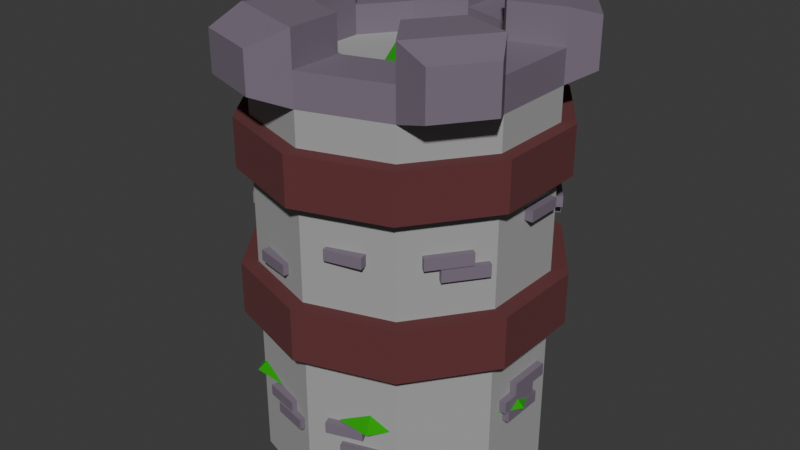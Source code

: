 # Source: StartingProp.blend  (saved by Blender 4.1.24; exported with 4.5.12 LTS)
import bpy
from mathutils import Matrix  # noqa: F401  (used for matrix-valued properties, if any)

bpy.ops.wm.read_factory_settings(use_empty=True)
scene = bpy.context.scene
scene.name = 'Scene'

# ---- collections
col_collection = bpy.data.collections.new('Collection'); scene.collection.children.link(col_collection)

# ---- materials (node trees are filled in below, after node groups)
mat_oak = bpy.data.materials.new('Oak')
mat_oak.use_transparent_shadow = False
mat_leaf = bpy.data.materials.new('Leaf')
mat_leaf.use_transparent_shadow = False
mat_rockmaterial = bpy.data.materials.new('RockMaterial')
mat_rockmaterial.use_transparent_shadow = False
mat_tower = bpy.data.materials.new('Tower')
mat_tower.use_transparent_shadow = False

# ---- material node trees
mat_oak.use_nodes = True; mat_oak.node_tree.nodes.clear()
_N = mat_oak.node_tree.nodes; _L = mat_oak.node_tree.links
n0 = _N.new('ShaderNodeBsdfPrincipled'); n0.name = 'Principled BSDF'; n0.location = (10, 300)
n0.inputs[0].default_value = (0.1235, 0.02966, 0.03217, 1.0)
n0.inputs[2].default_value = 1.0
n1 = _N.new('ShaderNodeOutputMaterial'); n1.name = 'Material Output'; n1.location = (300, 300)
_L.new(n0.outputs[0], n1.inputs[0])
n1.is_active_output = True
mat_leaf.use_nodes = True; mat_leaf.node_tree.nodes.clear()
_N = mat_leaf.node_tree.nodes; _L = mat_leaf.node_tree.links
n0 = _N.new('ShaderNodeBsdfPrincipled'); n0.name = 'Principled BSDF'; n0.location = (-504, 390)
n0.inputs[0].default_value = (0.005797, 0.356, 0.0, 1.0)
n0.inputs[2].default_value = 1.0
n1 = _N.new('ShaderNodeOutputMaterial'); n1.name = 'Material Output'; n1.location = (430, 321)
_L.new(n0.outputs[0], n1.inputs[0])
n1.is_active_output = True
mat_rockmaterial.use_nodes = True; mat_rockmaterial.node_tree.nodes.clear()
_N = mat_rockmaterial.node_tree.nodes; _L = mat_rockmaterial.node_tree.links
n0 = _N.new('ShaderNodeBsdfPrincipled'); n0.name = 'Principled BSDF'; n0.location = (10, 300)
n0.inputs[0].default_value = (0.202, 0.1631, 0.2139, 1.0)
n1 = _N.new('ShaderNodeOutputMaterial'); n1.name = 'Material Output'; n1.location = (300, 300)
_L.new(n0.outputs[0], n1.inputs[0])
n1.is_active_output = True
mat_tower.use_nodes = True; mat_tower.node_tree.nodes.clear()
_N = mat_tower.node_tree.nodes; _L = mat_tower.node_tree.links
n0 = _N.new('ShaderNodeBsdfPrincipled'); n0.name = 'Principled BSDF'; n0.location = (10, 300)
n0.inputs[0].default_value = (0.3698, 0.3698, 0.3698, 1.0)
n0.inputs[2].default_value = 1.0
n1 = _N.new('ShaderNodeOutputMaterial'); n1.name = 'Material Output'; n1.location = (300, 300)
_L.new(n0.outputs[0], n1.inputs[0])
n1.is_active_output = True

# ---- world
world_world = bpy.data.worlds.new('World'); scene.world = world_world
world_world.use_nodes = True; world_world.node_tree.nodes.clear()
_N = world_world.node_tree.nodes; _L = world_world.node_tree.links
n0 = _N.new('ShaderNodeOutputWorld'); n0.name = 'World Output'; n0.location = (300, 300)
n1 = _N.new('ShaderNodeBackground'); n1.name = 'Background'; n1.location = (10, 300)
n1.inputs[0].default_value = (0.05088, 0.05088, 0.05088, 1.0)
_L.new(n1.outputs[0], n0.inputs[0])
n0.is_active_output = True
world_world.color = (0.05088, 0.05088, 0.05088)
world_world.use_sun_shadow = False
world_world.sun_shadow_jitter_overblur = 0.0

# ---- meshes
me_cylinder_001 = bpy.data.meshes.new('Cylinder.001')
me_cylinder_001.from_pydata([(0.0, 0.7431, 0.0), (0.0, 0.105, 5.492), (0.6435, 0.3715, 0.0), (0.09097, 0.05252, 5.492), (0.6435, -0.3715, 0.0), (0.09097, -0.05252, 5.492), (0.0, -0.7431, 0.0), (0.0, -0.105, 5.492), (-0.6435, -0.3715, 0.0), (-0.09097, -0.05252, 5.492), (-0.6435, 0.3715, 0.0), (-0.09097, 0.05252, 5.492), (0.3778, 0.9259, 4.443), (0.03969, 0.09726, 5.293), (0.9907, 0.1357, 4.443), (0.1041, 0.01426, 5.293), (0.6129, -0.7902, 4.443), (0.06438, -0.083, 5.293), (-0.3778, -0.9259, 4.443), (-0.03969, -0.09726, 5.293), (-0.9907, -0.1357, 4.443), (-0.1041, -0.01426, 5.293), (-0.6129, 0.7902, 4.443), (-0.06438, 0.083, 5.293), (1.182, 0.7313, 3.734), (0.1241, 0.07682, 4.916), (1.224, -0.6577, 3.734), (0.1286, -0.06909, 4.916), (0.04251, -1.389, 3.734), (0.004465, -0.1459, 4.916), (-1.182, -0.7313, 3.734), (-0.1241, -0.07682, 4.916), (-1.224, 0.6577, 3.734), (-0.1286, 0.06909, 4.916), (-0.04251, 1.389, 3.734), (-0.004465, 0.1459, 4.916), (1.646, 0.03335, 2.903), (0.1729, 0.003503, 4.302), (0.8518, -1.409, 2.903), (0.08948, -0.148, 4.302), (-0.7941, -1.442, 2.903), (-0.08342, -0.1515, 4.302), (-1.646, -0.03335, 2.903), (-0.1729, -0.003503, 4.302), (-0.8518, 1.409, 2.903), (-0.08948, 0.148, 4.302), (0.7941, 1.442, 2.903), (0.08342, 0.1515, 4.302), (-0.07546, 0.6421, 4.904), (-0.007927, 0.06745, 5.879), (0.5184, 0.3864, 4.904), (0.05445, 0.04059, 5.879), (0.5938, -0.2557, 4.904), (0.06238, -0.02686, 5.879), (0.07546, -0.6421, 4.904), (0.007927, -0.06745, 5.879), (-0.5184, -0.3864, 4.904), (-0.05445, -0.04059, 5.879), (-0.5938, 0.2557, 4.904), (-0.06238, 0.02686, 5.879), (1.421, -0.8318, 2.244), (0.1492, -0.08738, 3.644), (-0.01005, -1.646, 2.244), (-0.001055, -0.1729, 3.644), (-1.431, -0.8144, 2.244), (-0.1503, -0.08555, 3.644), (-1.421, 0.8318, 2.244), (-0.1492, 0.08738, 3.644), (0.01005, 1.646, 2.244), (0.001055, 0.1729, 3.644), (1.431, 0.8144, 2.244), (0.1503, 0.08555, 3.644), (0.9205, -1.9, 1.295), (0.0967, -0.1996, 3.09), (-1.186, -1.747, 1.295), (-0.1245, -0.1836, 3.09), (-2.106, 0.1531, 1.295), (-0.2212, 0.01608, 3.09), (-0.9205, 1.9, 1.295), (-0.0967, 0.1996, 3.09), (1.186, 1.747, 1.295), (0.1245, 0.1836, 3.09), (2.106, -0.1531, 1.295), (0.2212, -0.01608, 3.09)], [], [(0, 1, 3, 2), (2, 3, 5, 4), (4, 5, 7, 6), (6, 7, 9, 8), (3, 1, 11, 9, 7, 5), (8, 9, 11, 10), (10, 11, 1, 0), (0, 2, 4, 6, 8, 10), (12, 13, 15, 14), (14, 15, 17, 16), (16, 17, 19, 18), (18, 19, 21, 20), (20, 21, 23, 22), (22, 23, 13, 12), (24, 25, 27, 26), (26, 27, 29, 28), (28, 29, 31, 30), (30, 31, 33, 32), (32, 33, 35, 34), (34, 35, 25, 24), (36, 37, 39, 38), (38, 39, 41, 40), (40, 41, 43, 42), (42, 43, 45, 44), (44, 45, 47, 46), (46, 47, 37, 36), (48, 49, 51, 50), (50, 51, 53, 52), (52, 53, 55, 54), (54, 55, 57, 56), (56, 57, 59, 58), (58, 59, 49, 48), (60, 61, 63, 62), (62, 63, 65, 64), (64, 65, 67, 66), (66, 67, 69, 68), (68, 69, 71, 70), (70, 71, 61, 60), (72, 73, 75, 74), (74, 75, 77, 76), (76, 77, 79, 78), (78, 79, 81, 80), (80, 81, 83, 82), (82, 83, 73, 72)])
me_cylinder_001.polygons.foreach_set('material_index', [0, 0, 0, 0, 0, 0, 0, 0, 1, 1, 1, 1, 1, 1, 1, 1, 1, 1, 1, 1, 1, 1, 1, 1, 1, 1, 1, 1, 1, 1, 1, 1, 1, 1, 1, 1, 1, 1, 1, 1, 1, 1, 1, 1])
_uv = me_cylinder_001.uv_layers.new(name='UVMap')
_uv.uv.foreach_set('vector', [1.0, 0.5, 1.0, 1.0, 0.8333, 1.0, 0.8333, 0.5, 0.8333, 0.5, 0.8333, 1.0, 0.6667, 1.0, 0.6667, 0.5, 0.6667, 0.5, 0.6667, 1.0, 0.5, 1.0, 0.5, 0.5, 0.5, 0.5, 0.5, 1.0, 0.3333, 1.0, 0.3333, 0.5, 0.4578, 0.37, 0.25, 0.49, 0.04215, 0.37, 0.04215, 0.13, 0.25, 0.01, 0.4578, 0.13, 0.3333, 0.5, 0.3333, 1.0, 0.1667, 1.0, 0.1667, 0.5, 0.1667, 0.5, 0.1667, 1.0, -8.941e-08, 1.0, -8.941e-08, 0.5, 0.75, 0.49, 0.9578, 0.37, 0.9578, 0.13, 0.75, 0.01, 0.5422, 0.13, 0.5422, 0.37, 1.0, 0.5, 1.0, 1.0, 0.8333, 1.0, 0.8333, 0.5, 0.8333, 0.5, 0.8333, 1.0, 0.6667, 1.0, 0.6667, 0.5, 0.6667, 0.5, 0.6667, 1.0, 0.5, 1.0, 0.5, 0.5, 0.5, 0.5, 0.5, 1.0, 0.3333, 1.0, 0.3333, 0.5, 0.3333, 0.5, 0.3333, 1.0, 0.1667, 1.0, 0.1667, 0.5, 0.1667, 0.5, 0.1667, 1.0, -8.941e-08, 1.0, -8.941e-08, 0.5, 1.0, 0.5, 1.0, 1.0, 0.8333, 1.0, 0.8333, 0.5, 0.8333, 0.5, 0.8333, 1.0, 0.6667, 1.0, 0.6667, 0.5, 0.6667, 0.5, 0.6667, 1.0, 0.5, 1.0, 0.5, 0.5, 0.5, 0.5, 0.5, 1.0, 0.3333, 1.0, 0.3333, 0.5, 0.3333, 0.5, 0.3333, 1.0, 0.1667, 1.0, 0.1667, 0.5, 0.1667, 0.5, 0.1667, 1.0, -8.941e-08, 1.0, -8.941e-08, 0.5, 1.0, 0.5, 1.0, 1.0, 0.8333, 1.0, 0.8333, 0.5, 0.8333, 0.5, 0.8333, 1.0, 0.6667, 1.0, 0.6667, 0.5, 0.6667, 0.5, 0.6667, 1.0, 0.5, 1.0, 0.5, 0.5, 0.5, 0.5, 0.5, 1.0, 0.3333, 1.0, 0.3333, 0.5, 0.3333, 0.5, 0.3333, 1.0, 0.1667, 1.0, 0.1667, 0.5, 0.1667, 0.5, 0.1667, 1.0, -8.941e-08, 1.0, -8.941e-08, 0.5, 1.0, 0.5, 1.0, 1.0, 0.8333, 1.0, 0.8333, 0.5, 0.8333, 0.5, 0.8333, 1.0, 0.6667, 1.0, 0.6667, 0.5, 0.6667, 0.5, 0.6667, 1.0, 0.5, 1.0, 0.5, 0.5, 0.5, 0.5, 0.5, 1.0, 0.3333, 1.0, 0.3333, 0.5, 0.3333, 0.5, 0.3333, 1.0, 0.1667, 1.0, 0.1667, 0.5, 0.1667, 0.5, 0.1667, 1.0, -8.941e-08, 1.0, -8.941e-08, 0.5, 1.0, 0.5, 1.0, 1.0, 0.8333, 1.0, 0.8333, 0.5, 0.8333, 0.5, 0.8333, 1.0, 0.6667, 1.0, 0.6667, 0.5, 0.6667, 0.5, 0.6667, 1.0, 0.5, 1.0, 0.5, 0.5, 0.5, 0.5, 0.5, 1.0, 0.3333, 1.0, 0.3333, 0.5, 0.3333, 0.5, 0.3333, 1.0, 0.1667, 1.0, 0.1667, 0.5, 0.1667, 0.5, 0.1667, 1.0, -8.941e-08, 1.0, -8.941e-08, 0.5, 1.0, 0.5, 1.0, 1.0, 0.8333, 1.0, 0.8333, 0.5, 0.8333, 0.5, 0.8333, 1.0, 0.6667, 1.0, 0.6667, 0.5, 0.6667, 0.5, 0.6667, 1.0, 0.5, 1.0, 0.5, 0.5, 0.5, 0.5, 0.5, 1.0, 0.3333, 1.0, 0.3333, 0.5, 0.3333, 0.5, 0.3333, 1.0, 0.1667, 1.0, 0.1667, 0.5, 0.1667, 0.5, 0.1667, 1.0, -8.941e-08, 1.0, -8.941e-08, 0.5])
me_cylinder_001.materials.append(mat_oak)
me_cylinder_001.materials.append(mat_leaf)
me_cylinder_001.update()
me_icosphere = bpy.data.meshes.new('Icosphere')
me_icosphere.from_pydata([(0.0, 0.0, 0.08675), (0.7236, -0.5257, 0.08675), (-0.2764, -0.8506, 0.08675), (-0.8944, 0.0, 0.08675), (-0.2764, 0.8506, 0.08675), (0.7236, 0.5257, 0.08675), (0.4421, -1.223, 1.43), (-1.004, -1.023, 1.445), (-0.9213, 0.6289, 1.35), (0.2708, 1.425, 1.38), (1.161, 0.1189, 1.299), (-0.1729, 0.1326, 1.561), (0.003858, -1.416, 0.7215), (-0.06605, 1.589, 0.8079), (0.7334, -1.177, 0.7157), (-1.389, -0.6861, 0.7687), (-0.9268, -1.284, 0.7096), (-0.8754, 1.03, 0.6342), (1.215, -0.4703, 0.797), (1.228, -0.3397, 0.5003), (-1.334, 0.432, 0.7165), (1.225, 0.3773, 0.5298), (1.083, 0.3856, 0.8003), (0.5764, 1.397, 0.8467)], [], [(0, 1, 2), (1, 0, 5), (0, 2, 3), (0, 3, 4), (0, 4, 5), (2, 1, 14, 12), (3, 2, 16, 15), (4, 3, 20, 17), (5, 4, 13, 23), (1, 19, 18, 14), (2, 12, 16), (3, 15, 20), (4, 17, 13), (5, 23, 22, 21), (6, 10, 11), (7, 6, 11), (8, 7, 11), (9, 8, 11), (10, 9, 11), (12, 14, 6), (22, 23, 9, 10), (15, 16, 7), (17, 20, 8), (23, 13, 9), (14, 18, 10, 6), (16, 12, 6, 7), (20, 15, 7, 8), (13, 17, 8, 9), (18, 19, 21, 22, 10), (1, 5, 21, 19)])
_uv = me_icosphere.uv_layers.new(name='UVMap')
_uv.uv.foreach_set('vector', [0.1818, 0.0, 0.2727, 0.1575, 0.09091, 0.1575, 0.2727, 0.1575, 0.3636, 0.0, 0.4545, 0.1575, 0.9091, 0.0, 1.0, 0.1575, 0.8182, 0.1575, 0.7273, 0.0, 0.8182, 0.1575, 0.6364, 0.1575, 0.5455, 0.0, 0.6364, 0.1575, 0.4545, 0.1575, 0.09091, 0.1575, 0.2727, 0.1575, 0.2301, 0.2313, 0.1338, 0.2317, 0.8182, 0.1575, 1.0, 0.1575, 0.958, 0.2302, 0.8623, 0.2339, 0.6364, 0.1575, 0.8182, 0.1575, 0.7728, 0.2361, 0.6785, 0.2304, 0.4545, 0.1575, 0.6364, 0.1575, 0.5885, 0.2404, 0.5039, 0.243, 0.2727, 0.1575, 0.3174, 0.2348, 0.3185, 0.2367, 0.2301, 0.2313, 0.09091, 0.1575, 0.1338, 0.2317, 0.04894, 0.2302, 0.8182, 0.1575, 0.8623, 0.2339, 0.7728, 0.2361, 0.6364, 0.1575, 0.6785, 0.2304, 0.5885, 0.2404, 0.4545, 0.1575, 0.5039, 0.243, 0.4052, 0.2429, 0.4101, 0.2344, 0.1818, 0.3149, 0.3636, 0.3149, 0.2727, 0.4724, 0.0, 0.3149, 0.1818, 0.3149, 0.09091, 0.4724, 0.7273, 0.3149, 0.9091, 0.3149, 0.8182, 0.4724, 0.5455, 0.3149, 0.7273, 0.3149, 0.6364, 0.4724, 0.3636, 0.3149, 0.5455, 0.3149, 0.4545, 0.4724, 0.1338, 0.2317, 0.2301, 0.2313, 0.1818, 0.3149, 0.4052, 0.2429, 0.5039, 0.243, 0.5455, 0.3149, 0.3636, 0.3149, 0.8623, 0.2339, 0.958, 0.2302, 0.9091, 0.3149, 0.6785, 0.2304, 0.7728, 0.2361, 0.7273, 0.3149, 0.5039, 0.243, 0.5885, 0.2404, 0.5455, 0.3149, 0.2301, 0.2313, 0.3185, 0.2367, 0.3636, 0.3149, 0.1818, 0.3149, 0.04894, 0.2302, 0.1338, 0.2317, 0.1818, 0.3149, 0.0, 0.3149, 0.7728, 0.2361, 0.8623, 0.2339, 0.9091, 0.3149, 0.7273, 0.3149, 0.5885, 0.2404, 0.6785, 0.2304, 0.7273, 0.3149, 0.5455, 0.3149, 0.3185, 0.2367, 0.3174, 0.2348, 0.4101, 0.2344, 0.4052, 0.2429, 0.3636, 0.3149, 0.2727, 0.1575, 0.4545, 0.1575, 0.4101, 0.2344, 0.3174, 0.2348])
me_icosphere.materials.append(mat_rockmaterial)
me_icosphere.update()
me_icosphere_001 = bpy.data.meshes.new('Icosphere.001')
me_icosphere_001.from_pydata([(-0.03233, 0.7056, 1.352), (0.6294, 0.5999, -7.451e-09), (-0.2963, 0.5954, -4.657e-09), (-0.9459, 0.5581, 1.386), (-0.3475, 0.7595, 2.184), (0.6473, 0.676, 1.846), (0.3762, -0.7428, -5.588e-09), (-0.995, -0.7818, -5.588e-09), (-0.9599, -0.6576, 2.023), (0.2627, -0.5284, 2.8), (1.125, -0.4717, 1.456), (-0.2234, -0.8449, 1.553), (-0.01172, -0.1116, -3.725e-09), (-0.04563, -0.03083, 3.005), (0.6592, -0.07703, -4.889e-09), (-1.395, -0.03887, 0.6105), (-0.9888, 0.01359, -3.725e-09), (-0.8261, 0.1326, 2.312), (1.06, -0.2346, 0.6432), (1.002, 0.3932, 0.9244), (-1.366, 0.07662, 1.841), (1.019, 0.442, 1.658), (1.2, -0.04726, 1.753), (0.6142, 0.03429, 2.732), (1.135, 0.248, 1.29), (0.6191, 0.8548, 1.102)], [], [(0, 1, 2), (0, 5, 25), (0, 2, 3), (0, 3, 4), (0, 4, 5), (25, 5, 21, 24, 19), (2, 1, 14, 12), (3, 2, 16, 15), (4, 3, 20, 17), (5, 4, 13, 23), (1, 19, 18, 14), (2, 12, 16), (3, 15, 20), (4, 17, 13), (5, 23, 22, 21), (6, 10, 11), (7, 6, 11), (8, 7, 11), (9, 8, 11), (10, 9, 11), (12, 14, 6), (22, 23, 9, 10), (15, 16, 7), (17, 20, 8), (23, 13, 9), (14, 18, 10, 6), (16, 12, 6, 7), (20, 15, 7, 8), (13, 17, 8, 9), (19, 24, 18), (18, 24, 22, 10), (22, 24, 21), (1, 25, 19), (1, 0, 25)])
_uv = me_icosphere_001.uv_layers.new(name='UVMap')
_uv.uv.foreach_set('vector', [0.1818, 0.0, 0.2727, 0.1575, 0.09091, 0.1575, 0.3636, 0.0, 0.4545, 0.1575, 0.379, 0.1575, 0.9091, 0.0, 1.0, 0.1575, 0.8182, 0.1575, 0.7273, 0.0, 0.8182, 0.1575, 0.6364, 0.1575, 0.5455, 0.0, 0.6364, 0.1575, 0.4545, 0.1575, 0.379, 0.1575, 0.4545, 0.1575, 0.4101, 0.2344, 0.3342, 0.2363, 0.3174, 0.2348, 0.09091, 0.1575, 0.2727, 0.1575, 0.2301, 0.2313, 0.1338, 0.2317, 0.8182, 0.1575, 1.0, 0.1575, 0.958, 0.2302, 0.8623, 0.2339, 0.6364, 0.1575, 0.8182, 0.1575, 0.7728, 0.2361, 0.6785, 0.2304, 0.4545, 0.1575, 0.6364, 0.1575, 0.5885, 0.2404, 0.5039, 0.243, 0.2727, 0.1575, 0.3174, 0.2348, 0.3185, 0.2367, 0.2301, 0.2313, 0.09091, 0.1575, 0.1338, 0.2317, 0.04894, 0.2302, 0.8182, 0.1575, 0.8623, 0.2339, 0.7728, 0.2361, 0.6364, 0.1575, 0.6785, 0.2304, 0.5885, 0.2404, 0.4545, 0.1575, 0.5039, 0.243, 0.4052, 0.2429, 0.4101, 0.2344, 0.1818, 0.3149, 0.3636, 0.3149, 0.2727, 0.4724, 0.0, 0.3149, 0.1818, 0.3149, 0.09091, 0.4724, 0.7273, 0.3149, 0.9091, 0.3149, 0.8182, 0.4724, 0.5455, 0.3149, 0.7273, 0.3149, 0.6364, 0.4724, 0.3636, 0.3149, 0.5455, 0.3149, 0.4545, 0.4724, 0.1338, 0.2317, 0.2301, 0.2313, 0.1818, 0.3149, 0.4052, 0.2429, 0.5039, 0.243, 0.5455, 0.3149, 0.3636, 0.3149, 0.8623, 0.2339, 0.958, 0.2302, 0.9091, 0.3149, 0.6785, 0.2304, 0.7728, 0.2361, 0.7273, 0.3149, 0.5039, 0.243, 0.5885, 0.2404, 0.5455, 0.3149, 0.2301, 0.2313, 0.3185, 0.2367, 0.3636, 0.3149, 0.1818, 0.3149, 0.04894, 0.2302, 0.1338, 0.2317, 0.1818, 0.3149, 0.0, 0.3149, 0.7728, 0.2361, 0.8623, 0.2339, 0.9091, 0.3149, 0.7273, 0.3149, 0.5885, 0.2404, 0.6785, 0.2304, 0.7273, 0.3149, 0.5455, 0.3149, 0.3174, 0.2348, 0.3342, 0.2363, 0.3185, 0.2367, 0.3185, 0.2367, 0.3342, 0.2363, 0.4052, 0.2429, 0.3636, 0.3149, 0.4052, 0.2429, 0.3342, 0.2363, 0.4101, 0.2344, 0.2727, 0.1575, 0.379, 0.1575, 0.3174, 0.2348, 0.2727, 0.1575, 0.3636, 0.0, 0.379, 0.1575])
me_icosphere_001.materials.append(mat_rockmaterial)
me_icosphere_001.update()
me_cylinder_002 = bpy.data.meshes.new('Cylinder.002')
me_cylinder_002.from_pydata([(0.0, 2.0, 0.0), (0.0, 1.252, 5.926), (1.176, 1.618, 0.0), (0.7361, 1.013, 5.926), (1.902, 0.618, 0.0), (1.191, 0.387, 5.926), (1.902, -0.618, 0.0), (1.191, -0.387, 5.926), (1.176, -1.618, 0.0), (0.7361, -1.013, 5.926), (0.0, -2.0, 0.0), (0.0, -1.252, 5.926), (-1.176, -1.618, 0.0), (-0.7361, -1.013, 5.926), (-1.902, -0.618, 0.0), (-1.191, -0.387, 5.926), (-1.902, 0.618, 0.0), (-1.191, 0.387, 5.926), (-1.176, 1.618, 0.0), (-0.7361, 1.013, 5.926), (1.176, 1.618, 5.926), (0.0, 2.0, 5.926), (1.902, 0.618, 5.926), (1.902, -0.618, 5.926), (1.176, -1.618, 5.926), (0.0, -2.0, 5.926), (-1.176, -1.618, 5.926), (-1.902, -0.618, 5.926), (-1.902, 0.618, 5.926), (-1.176, 1.618, 5.926), (1.902, 0.618, 6.414), (1.176, 1.618, 6.414), (1.176, -1.618, 6.414), (1.902, -0.618, 6.414), (-1.176, -1.618, 6.414), (0.0, -2.0, 6.414), (-1.902, 0.618, 6.414), (-1.902, -0.618, 6.414), (0.0, 2.0, 6.414), (-1.176, 1.618, 6.414), (1.191, 0.387, 6.414), (0.7361, 1.013, 6.414), (0.7361, -1.013, 6.414), (1.191, -0.387, 6.414), (-0.7361, -1.013, 6.414), (0.0, -1.252, 6.414), (-1.191, 0.387, 6.414), (-1.191, -0.387, 6.414), (0.0, 1.252, 6.414), (-0.7361, 1.013, 6.414), (0.0, 2.0, 5.463), (1.176, 1.618, 5.463), (1.902, 0.618, 5.463), (1.902, -0.618, 5.463), (1.176, -1.618, 5.463), (0.0, -2.0, 5.463), (-1.176, -1.618, 5.463), (-1.902, -0.618, 5.463), (-1.902, 0.618, 5.463), (-1.176, 1.618, 5.463), (-2.333, 0.4434, 5.965), (-2.333, -0.4434, 5.965), (-2.333, 0.4434, 6.339), (-2.333, -0.4434, 6.339), (-2.333, -0.4434, 5.611), (-2.333, 0.4434, 5.611), (-1.189, -2.138, 5.93), (-0.3132, -2.422, 5.93), (-1.189, -2.138, 6.216), (-0.3132, -2.422, 6.216), (-0.3132, -2.422, 5.658), (-1.189, -2.138, 5.658), (1.672, -1.733, 5.929), (2.165, -1.055, 5.929), (1.672, -1.733, 6.26), (2.165, -1.055, 6.26), (2.165, -1.055, 5.615), (1.672, -1.733, 5.615), (2.138, 1.002, 5.929), (1.614, 1.724, 5.929), (2.138, 1.002, 6.281), (1.614, 1.724, 6.281), (1.614, 1.724, 5.595), (2.138, 1.002, 5.595), (-0.3299, 2.35, 5.56), (-0.3299, 2.35, 5.869), (-1.114, 2.095, 5.869), (-0.3299, 2.35, 6.195), (-1.114, 2.095, 6.195), (-1.114, 2.095, 5.56), (0.7361, 1.013, 5.52), (0.0, 1.252, 5.52), (1.191, 0.387, 5.52), (1.191, -0.387, 5.52), (0.7361, -1.013, 5.52), (0.0, -1.252, 5.52), (-0.7361, -1.013, 5.52), (-1.191, -0.387, 5.52), (-1.191, 0.387, 5.52), (-0.7361, 1.013, 5.52), (1.176, 1.618, 4.995), (1.176, 1.618, 4.31), (1.902, 0.618, 4.995), (1.902, 0.618, 4.31), (1.902, -0.618, 4.995), (1.902, -0.618, 4.31), (1.176, -1.618, 4.995), (1.176, -1.618, 4.31), (0.0, -2.0, 4.995), (0.0, -2.0, 4.31), (-1.176, -1.618, 4.995), (-1.176, -1.618, 4.31), (-1.902, -0.618, 4.995), (-1.902, -0.618, 4.31), (-1.902, 0.618, 4.995), (-1.902, 0.618, 4.31), (-1.176, 1.618, 4.995), (-1.176, 1.618, 4.31), (0.0, 2.0, 4.31), (0.0, 2.0, 4.995), (1.287, 1.791, 4.995), (1.287, 1.791, 4.31), (2.083, 0.6843, 4.995), (2.083, 0.6843, 4.31), (2.083, -0.6843, 4.995), (2.083, -0.6843, 4.31), (1.287, -1.791, 4.995), (1.287, -1.791, 4.31), (-1.042e-09, -2.214, 4.995), (-1.042e-09, -2.214, 4.31), (-1.287, -1.791, 4.995), (-1.287, -1.791, 4.31), (-2.083, -0.6843, 4.995), (-2.083, -0.6843, 4.31), (-2.083, 0.6843, 4.995), (-2.083, 0.6843, 4.31), (-1.287, 1.791, 4.995), (-1.287, 1.791, 4.31), (-1.042e-09, 2.214, 4.31), (-1.042e-09, 2.214, 4.995), (1.176, 1.618, 2.943), (1.176, 1.618, 2.204), (1.902, 0.618, 2.943), (1.902, 0.618, 2.204), (1.902, -0.618, 2.943), (1.902, -0.618, 2.204), (1.176, -1.618, 2.943), (1.176, -1.618, 2.204), (0.0, -2.0, 2.943), (0.0, -2.0, 2.204), (-1.176, -1.618, 2.943), (-1.176, -1.618, 2.204), (-1.902, -0.618, 2.943), (-1.902, -0.618, 2.204), (-1.902, 0.618, 2.943), (-1.902, 0.618, 2.204), (-1.176, 1.618, 2.943), (-1.176, 1.618, 2.204), (0.0, 2.0, 2.204), (0.0, 2.0, 2.943), (1.315, 1.798, 2.943), (1.315, 1.798, 2.204), (2.128, 0.6868, 2.943), (2.128, 0.6868, 2.204), (2.128, -0.6868, 2.943), (2.128, -0.6868, 2.204), (1.315, -1.798, 2.943), (1.315, -1.798, 2.204), (0.0, -2.222, 2.943), (0.0, -2.222, 2.204), (-1.315, -1.798, 2.943), (-1.315, -1.798, 2.204), (-2.128, -0.6868, 2.943), (-2.128, -0.6868, 2.204), (-2.128, 0.6868, 2.943), (-2.128, 0.6868, 2.204), (-1.315, 1.798, 2.943), (-1.315, 1.798, 2.204), (0.0, 2.222, 2.204), (0.0, 2.222, 2.943), (-2.005, -0.1959, 1.481), (-2.005, -0.1959, 1.651), (-2.005, 0.4238, 1.481), (-2.005, 0.4238, 1.651), (-1.835, -0.1959, 1.481), (-1.835, -0.1959, 1.651), (-1.835, 0.4238, 1.481), (-1.835, 0.4238, 1.651), (-2.005, -0.4226, 1.306), (-2.005, -0.4226, 1.476), (-2.005, 0.1971, 1.306), (-2.005, 0.1971, 1.476), (-1.835, -0.4226, 1.306), (-1.835, -0.4226, 1.476), (-1.835, 0.1971, 1.306), (-1.835, 0.1971, 1.476), (-2.005, -0.3407, 1.123), (-2.005, -0.3407, 1.293), (-2.005, 0.279, 1.123), (-2.005, 0.279, 1.293), (-1.835, -0.3407, 1.123), (-1.835, -0.3407, 1.293), (-1.835, 0.279, 1.123), (-1.835, 0.279, 1.293), (-1.427, -1.414, 3.633), (-1.427, -1.414, 3.803), (-1.793, -0.9136, 3.633), (-1.793, -0.9136, 3.803), (-1.29, -1.314, 3.633), (-1.29, -1.314, 3.803), (-1.655, -0.8133, 3.633), (-1.655, -0.8133, 3.803), (-1.553, -1.246, 3.452), (-1.553, -1.246, 3.622), (-1.919, -0.7457, 3.452), (-1.919, -0.7457, 3.622), (-1.416, -1.146, 3.452), (-1.416, -1.146, 3.622), (-1.782, -0.6454, 3.452), (-1.782, -0.6454, 3.622), (-2.022, -0.07816, 3.945), (-2.022, -0.07816, 4.098), (-2.022, 0.4326, 3.945), (-2.022, 0.4326, 4.098), (-1.902, -0.07816, 3.945), (-1.902, -0.07816, 4.098), (-1.902, 0.4326, 3.945), (-1.902, 0.4326, 4.098), (-1.717, 1.075, 3.547), (-1.717, 1.075, 3.701), (-1.417, 1.489, 3.547), (-1.417, 1.489, 3.701), (-1.621, 1.005, 3.547), (-1.621, 1.005, 3.701), (-1.321, 1.418, 3.547), (-1.321, 1.418, 3.701), (-0.3236, 1.927, 0.8253), (-0.3236, 1.927, 0.9789), (-0.7992, 1.74, 0.8253), (-0.7992, 1.74, 0.9789), (-0.3672, 2.038, 0.8253), (-0.3672, 2.038, 0.9789), (-0.8428, 1.852, 0.8253), (-0.8428, 1.852, 0.9789), (-1.825, 0.927, 3.712), (-1.825, 0.927, 3.866), (-1.525, 1.34, 3.712), (-1.525, 1.34, 3.866), (-1.728, 0.8569, 3.712), (-1.728, 0.8569, 3.866), (-1.428, 1.27, 3.712), (-1.428, 1.27, 3.866), (-0.1026, 1.998, 0.6513), (-0.1026, 1.998, 0.8049), (-0.5782, 1.812, 0.6513), (-0.5782, 1.812, 0.8049), (-0.1461, 2.11, 0.6513), (-0.1461, 2.11, 0.8049), (-0.6218, 1.923, 0.6513), (-0.6218, 1.923, 0.8049), (-0.3048, -1.984, 1.129), (-0.3048, -1.984, 1.283), (-0.8015, -1.865, 1.129), (-0.8015, -1.865, 1.283), (-0.2769, -1.868, 1.129), (-0.2769, -1.868, 1.283), (-0.7736, -1.749, 1.129), (-0.7736, -1.749, 1.283), (-0.1034, -2.049, 0.9766), (-0.1034, -2.049, 1.13), (-0.6, -1.93, 0.9766), (-0.6, -1.93, 1.13), (-0.07548, -1.933, 0.9766), (-0.07548, -1.933, 1.13), (-0.5721, -1.814, 0.9766), (-0.5721, -1.814, 1.13), (-0.3451, -1.971, 3.172), (-0.3451, -1.971, 3.326), (-0.8418, -1.852, 3.172), (-0.8418, -1.852, 3.326), (-0.3173, -1.855, 3.172), (-0.3173, -1.855, 3.326), (-0.8139, -1.736, 3.172), (-0.8139, -1.736, 3.326), (2.005, -0.1959, 1.481), (2.005, -0.1959, 1.651), (2.005, 0.4238, 1.481), (2.005, 0.4238, 1.651), (1.835, -0.1959, 1.481), (1.835, -0.1959, 1.651), (1.835, 0.4238, 1.481), (1.835, 0.4238, 1.651), (2.005, -0.4226, 1.306), (2.005, -0.4226, 1.476), (2.005, 0.1971, 1.306), (2.005, 0.1971, 1.476), (1.835, -0.4226, 1.306), (1.835, -0.4226, 1.476), (1.835, 0.1971, 1.306), (1.835, 0.1971, 1.476), (2.005, -0.3407, 1.123), (2.005, -0.3407, 1.293), (2.005, 0.279, 1.123), (2.005, 0.279, 1.293), (1.835, -0.3407, 1.123), (1.835, -0.3407, 1.293), (1.835, 0.279, 1.123), (1.835, 0.279, 1.293), (1.427, -1.414, 3.633), (1.427, -1.414, 3.803), (1.793, -0.9136, 3.633), (1.793, -0.9136, 3.803), (1.29, -1.314, 3.633), (1.29, -1.314, 3.803), (1.655, -0.8133, 3.633), (1.655, -0.8133, 3.803), (1.553, -1.246, 3.452), (1.553, -1.246, 3.622), (1.919, -0.7457, 3.452), (1.919, -0.7457, 3.622), (1.416, -1.146, 3.452), (1.416, -1.146, 3.622), (1.782, -0.6454, 3.452), (1.782, -0.6454, 3.622), (2.022, -0.07816, 3.945), (2.022, -0.07816, 4.098), (2.022, 0.4326, 3.945), (2.022, 0.4326, 4.098), (1.902, -0.07816, 3.945), (1.902, -0.07816, 4.098), (1.902, 0.4326, 3.945), (1.902, 0.4326, 4.098), (1.717, 1.075, 3.547), (1.717, 1.075, 3.701), (1.417, 1.489, 3.547), (1.417, 1.489, 3.701), (1.621, 1.005, 3.547), (1.621, 1.005, 3.701), (1.321, 1.418, 3.547), (1.321, 1.418, 3.701), (1.825, 0.927, 3.712), (1.825, 0.927, 3.866), (1.525, 1.34, 3.712), (1.525, 1.34, 3.866), (1.728, 0.8569, 3.712), (1.728, 0.8569, 3.866), (1.428, 1.27, 3.712), (1.428, 1.27, 3.866), (0.1026, 1.998, 0.6513), (0.1026, 1.998, 0.8049), (0.5782, 1.812, 0.6513), (0.5782, 1.812, 0.8049), (0.1461, 2.11, 0.6513), (0.1461, 2.11, 0.8049), (0.6218, 1.923, 0.6513), (0.6218, 1.923, 0.8049), (0.6056, 1.835, 1.614), (0.6056, 1.835, 1.767), (1.081, 1.649, 1.614), (1.081, 1.649, 1.767), (0.6492, 1.946, 1.614), (0.6492, 1.946, 1.767), (1.125, 1.76, 1.614), (1.125, 1.76, 1.767), (0.3204, -2.015, 1.129), (0.3204, -2.015, 1.283), (0.8034, -1.848, 1.129), (0.8034, -1.848, 1.283), (0.2816, -1.902, 1.129), (0.2816, -1.902, 1.283), (0.7645, -1.735, 1.129), (0.7645, -1.735, 1.283), (0.4961, -1.938, 0.8142), (0.4961, -1.938, 0.9678), (0.979, -1.772, 0.8142), (0.979, -1.772, 0.9678), (0.4572, -1.825, 0.8142), (0.4572, -1.825, 0.9678), (0.9401, -1.659, 0.8142), (0.9401, -1.659, 0.9678), (0.3451, -1.971, 3.634), (0.3451, -1.971, 3.788), (0.8418, -1.852, 3.634), (0.8418, -1.852, 3.788), (0.3173, -1.855, 3.634), (0.3173, -1.855, 3.788), (0.8139, -1.736, 3.634), (0.8139, -1.736, 3.788)], [], [(50, 21, 20, 51), (22, 52, 83, 78), (52, 22, 23, 53), (54, 53, 76, 77), (54, 24, 25, 55), (34, 26, 66, 68), (56, 26, 27, 57), (57, 27, 61, 64), (19, 17, 98, 99), (58, 28, 29, 59), (21, 50, 84, 85), (0, 2, 4, 6, 8, 10, 12, 14, 16, 18), (1, 3, 20, 21), (25, 11, 45, 35), (5, 7, 23, 22), (15, 17, 46, 47), (9, 11, 25, 24), (9, 24, 32, 42), (13, 15, 27, 26), (29, 39, 88, 86), (17, 19, 29, 28), (23, 7, 43, 33), (41, 40, 30, 31), (43, 42, 32, 33), (45, 44, 34, 35), (47, 46, 36, 37), (49, 48, 38, 39), (37, 36, 62, 63), (3, 5, 40, 41), (13, 26, 34, 44), (19, 1, 48, 49), (25, 35, 69, 67), (27, 15, 47, 37), (1, 21, 38, 48), (7, 9, 42, 43), (17, 28, 36, 46), (24, 54, 77, 72), (20, 3, 41, 31), (29, 19, 49, 39), (31, 30, 80, 81), (5, 22, 30, 40), (11, 13, 44, 45), (116, 59, 50, 119), (114, 58, 59, 116), (112, 57, 58, 114), (110, 56, 57, 112), (108, 55, 56, 110), (106, 54, 55, 108), (104, 53, 54, 106), (102, 52, 53, 104), (100, 51, 52, 102), (119, 50, 51, 100), (64, 61, 60, 65), (60, 61, 63, 62), (58, 57, 64, 65), (27, 37, 63, 61), (28, 58, 65, 60), (36, 28, 60, 62), (70, 67, 66, 71), (66, 67, 69, 68), (55, 25, 67, 70), (56, 55, 70, 71), (26, 56, 71, 66), (35, 34, 68, 69), (76, 73, 72, 77), (72, 73, 75, 74), (33, 32, 74, 75), (23, 33, 75, 73), (53, 23, 73, 76), (32, 24, 72, 74), (82, 79, 78, 83), (78, 79, 81, 80), (20, 31, 81, 79), (52, 51, 82, 83), (51, 20, 79, 82), (30, 22, 78, 80), (89, 86, 85, 84), (85, 86, 88, 87), (59, 29, 86, 89), (38, 21, 85, 87), (50, 59, 89, 84), (39, 38, 87, 88), (90, 91, 99, 98, 97, 96, 95, 94, 93, 92), (13, 11, 95, 96), (7, 5, 92, 93), (1, 19, 99, 91), (15, 13, 96, 97), (9, 7, 93, 94), (3, 1, 91, 90), (17, 15, 97, 98), (11, 9, 94, 95), (5, 3, 90, 92), (159, 118, 101, 140), (101, 118, 138, 121), (140, 101, 103, 142), (104, 106, 126, 124), (142, 103, 105, 144), (115, 113, 133, 135), (144, 105, 107, 146), (107, 105, 125, 127), (146, 107, 109, 148), (110, 112, 132, 130), (148, 109, 111, 150), (102, 104, 124, 122), (150, 111, 113, 152), (113, 111, 131, 133), (152, 113, 115, 154), (116, 119, 139, 136), (154, 115, 117, 156), (105, 103, 123, 125), (156, 117, 118, 159), (108, 110, 130, 128), (138, 139, 120, 121), (121, 120, 122, 123), (123, 122, 124, 125), (125, 124, 126, 127), (127, 126, 128, 129), (129, 128, 130, 131), (131, 130, 132, 133), (133, 132, 134, 135), (135, 134, 136, 137), (137, 136, 139, 138), (112, 114, 134, 132), (109, 107, 127, 129), (119, 100, 120, 139), (117, 115, 135, 137), (106, 108, 128, 126), (103, 101, 121, 123), (114, 116, 136, 134), (111, 109, 129, 131), (100, 102, 122, 120), (118, 117, 137, 138), (18, 157, 158, 0), (143, 141, 161, 163), (16, 155, 157, 18), (156, 159, 179, 176), (14, 153, 155, 16), (151, 149, 169, 171), (12, 151, 153, 14), (142, 144, 164, 162), (10, 149, 151, 12), (158, 157, 177, 178), (8, 147, 149, 10), (150, 152, 172, 170), (6, 145, 147, 8), (145, 143, 163, 165), (4, 143, 145, 6), (153, 151, 171, 173), (2, 141, 143, 4), (144, 146, 166, 164), (0, 158, 141, 2), (152, 154, 174, 172), (177, 176, 179, 178), (175, 174, 176, 177), (173, 172, 174, 175), (171, 170, 172, 173), (169, 168, 170, 171), (167, 166, 168, 169), (165, 164, 166, 167), (163, 162, 164, 165), (161, 160, 162, 163), (178, 179, 160, 161), (148, 150, 170, 168), (157, 155, 175, 177), (140, 142, 162, 160), (149, 147, 167, 169), (154, 156, 176, 174), (141, 158, 178, 161), (146, 148, 168, 166), (155, 153, 173, 175), (159, 140, 160, 179), (147, 145, 165, 167), (180, 181, 183, 182), (182, 183, 187, 186), (186, 187, 185, 184), (184, 185, 181, 180), (182, 186, 184, 180), (187, 183, 181, 185), (188, 189, 191, 190), (190, 191, 195, 194), (194, 195, 193, 192), (192, 193, 189, 188), (190, 194, 192, 188), (195, 191, 189, 193), (196, 197, 199, 198), (198, 199, 203, 202), (202, 203, 201, 200), (200, 201, 197, 196), (198, 202, 200, 196), (203, 199, 197, 201), (204, 205, 207, 206), (206, 207, 211, 210), (210, 211, 209, 208), (208, 209, 205, 204), (206, 210, 208, 204), (211, 207, 205, 209), (212, 213, 215, 214), (214, 215, 219, 218), (218, 219, 217, 216), (216, 217, 213, 212), (214, 218, 216, 212), (219, 215, 213, 217), (220, 221, 223, 222), (222, 223, 227, 226), (226, 227, 225, 224), (224, 225, 221, 220), (222, 226, 224, 220), (227, 223, 221, 225), (228, 229, 231, 230), (230, 231, 235, 234), (234, 235, 233, 232), (232, 233, 229, 228), (230, 234, 232, 228), (235, 231, 229, 233), (236, 237, 239, 238), (238, 239, 243, 242), (242, 243, 241, 240), (240, 241, 237, 236), (238, 242, 240, 236), (243, 239, 237, 241), (244, 245, 247, 246), (246, 247, 251, 250), (250, 251, 249, 248), (248, 249, 245, 244), (246, 250, 248, 244), (251, 247, 245, 249), (252, 253, 255, 254), (254, 255, 259, 258), (258, 259, 257, 256), (256, 257, 253, 252), (254, 258, 256, 252), (259, 255, 253, 257), (260, 261, 263, 262), (262, 263, 267, 266), (266, 267, 265, 264), (264, 265, 261, 260), (262, 266, 264, 260), (267, 263, 261, 265), (268, 269, 271, 270), (270, 271, 275, 274), (274, 275, 273, 272), (272, 273, 269, 268), (270, 274, 272, 268), (275, 271, 269, 273), (276, 277, 279, 278), (278, 279, 283, 282), (282, 283, 281, 280), (280, 281, 277, 276), (278, 282, 280, 276), (283, 279, 277, 281), (284, 286, 287, 285), (286, 290, 291, 287), (290, 288, 289, 291), (288, 284, 285, 289), (286, 284, 288, 290), (291, 289, 285, 287), (292, 294, 295, 293), (294, 298, 299, 295), (298, 296, 297, 299), (296, 292, 293, 297), (294, 292, 296, 298), (299, 297, 293, 295), (300, 302, 303, 301), (302, 306, 307, 303), (306, 304, 305, 307), (304, 300, 301, 305), (302, 300, 304, 306), (307, 305, 301, 303), (308, 310, 311, 309), (310, 314, 315, 311), (314, 312, 313, 315), (312, 308, 309, 313), (310, 308, 312, 314), (315, 313, 309, 311), (316, 318, 319, 317), (318, 322, 323, 319), (322, 320, 321, 323), (320, 316, 317, 321), (318, 316, 320, 322), (323, 321, 317, 319), (324, 326, 327, 325), (326, 330, 331, 327), (330, 328, 329, 331), (328, 324, 325, 329), (326, 324, 328, 330), (331, 329, 325, 327), (332, 334, 335, 333), (334, 338, 339, 335), (338, 336, 337, 339), (336, 332, 333, 337), (334, 332, 336, 338), (339, 337, 333, 335), (340, 342, 343, 341), (342, 346, 347, 343), (346, 344, 345, 347), (344, 340, 341, 345), (342, 340, 344, 346), (347, 345, 341, 343), (348, 350, 351, 349), (350, 354, 355, 351), (354, 352, 353, 355), (352, 348, 349, 353), (350, 348, 352, 354), (355, 353, 349, 351), (356, 358, 359, 357), (358, 362, 363, 359), (362, 360, 361, 363), (360, 356, 357, 361), (358, 356, 360, 362), (363, 361, 357, 359), (364, 366, 367, 365), (366, 370, 371, 367), (370, 368, 369, 371), (368, 364, 365, 369), (366, 364, 368, 370), (371, 369, 365, 367), (372, 374, 375, 373), (374, 378, 379, 375), (378, 376, 377, 379), (376, 372, 373, 377), (374, 372, 376, 378), (379, 377, 373, 375), (380, 382, 383, 381), (382, 386, 387, 383), (386, 384, 385, 387), (384, 380, 381, 385), (382, 380, 384, 386), (387, 385, 381, 383)])
me_cylinder_002.polygons.foreach_set('material_index', [2, 2, 2, 0, 2, 2, 2, 2, 2, 2, 2, 0, 2, 2, 2, 2, 2, 2, 2, 2, 2, 2, 2, 2, 2, 2, 2, 2, 2, 2, 2, 2, 2, 2, 2, 2, 2, 2, 2, 2, 2, 2, 0, 0, 0, 0, 0, 0, 0, 0, 0, 0, 2, 2, 0, 2, 2, 2, 2, 2, 2, 0, 2, 2, 2, 2, 2, 2, 2, 2, 2, 2, 2, 0, 2, 2, 2, 2, 2, 2, 0, 2, 0, 2, 2, 2, 2, 2, 2, 2, 2, 2, 0, 1, 0, 1, 0, 1, 0, 1, 0, 1, 0, 1, 0, 1, 0, 1, 0, 1, 0, 1, 1, 1, 1, 1, 1, 1, 1, 1, 1, 1, 1, 1, 1, 1, 1, 1, 1, 1, 1, 1, 0, 1, 0, 1, 0, 1, 0, 1, 0, 1, 0, 1, 0, 1, 0, 1, 0, 1, 0, 1, 1, 1, 1, 1, 1, 1, 1, 1, 1, 1, 1, 1, 1, 1, 1, 1, 1, 1, 1, 1, 2, 2, 2, 2, 2, 2, 2, 2, 2, 2, 2, 2, 2, 2, 2, 2, 2, 2, 2, 2, 2, 2, 2, 2, 2, 2, 2, 2, 2, 2, 2, 2, 2, 2, 2, 2, 2, 2, 2, 2, 2, 2, 2, 2, 2, 2, 2, 2, 2, 2, 2, 2, 2, 2, 2, 2, 2, 2, 2, 2, 2, 2, 2, 2, 2, 2, 2, 2, 2, 2, 2, 2, 2, 2, 2, 2, 2, 2, 2, 2, 2, 2, 2, 2, 2, 2, 2, 2, 2, 2, 2, 2, 2, 2, 2, 2, 2, 2, 2, 2, 2, 2, 2, 2, 2, 2, 2, 2, 2, 2, 2, 2, 2, 2, 2, 2, 2, 2, 2, 2, 2, 2, 2, 2, 2, 2, 2, 2, 2, 2, 2, 2, 2, 2, 2, 2, 2, 2, 2, 2, 2, 2, 2, 2, 2, 2, 2, 2, 2, 2, 2, 2, 2, 2, 2, 2])
_uv = me_cylinder_002.uv_layers.new(name='UVMap')
_uv.uv.foreach_set('vector', [1.0, 0.961, 1.0, 1.0, 0.9, 1.0, 0.9, 0.961, 0.8, 1.0, 0.8, 0.961, 0.8, 0.961, 0.8, 1.0, 0.8, 0.961, 0.8, 1.0, 0.7, 1.0, 0.7, 0.961, 0.6, 0.961, 0.7, 0.961, 0.7, 0.961, 0.6, 0.961, 0.6, 0.961, 0.6, 1.0, 0.5, 1.0, 0.5, 0.961, 0.1089, 0.05584, 0.1089, 0.05584, 0.1089, 0.05584, 0.1089, 0.05584, 0.4, 0.961, 0.4, 1.0, 0.3, 1.0, 0.3, 0.961, 0.3, 0.961, 0.3, 1.0, 0.3, 1.0, 0.3, 0.961, 0.1617, 0.3716, 0.1071, 0.2964, 0.1071, 0.2964, 0.1617, 0.3716, 0.2, 0.961, 0.2, 1.0, 0.1, 1.0, 0.1, 0.961, 1.0, 1.0, 1.0, 0.961, 1.0, 0.961, 1.0, 1.0, 0.75, 0.49, 0.8911, 0.4442, 0.9783, 0.3242, 0.9783, 0.1758, 0.8911, 0.05584, 0.75, 0.01, 0.6089, 0.05584, 0.5217, 0.1758, 0.5217, 0.3242, 0.6089, 0.4442, 0.25, 0.4003, 0.3383, 0.3716, 0.3911, 0.4442, 0.25, 0.49, 0.25, 0.01, 0.25, 0.09971, 0.25, 0.09971, 0.25, 0.01, 0.3929, 0.2964, 0.3929, 0.2036, 0.4783, 0.1758, 0.4783, 0.3242, 0.1071, 0.2036, 0.1071, 0.2964, 0.1071, 0.2964, 0.1071, 0.2036, 0.3383, 0.1284, 0.25, 0.09971, 0.25, 0.01, 0.3911, 0.05584, 0.3383, 0.1284, 0.3911, 0.05584, 0.3911, 0.05584, 0.3383, 0.1284, 0.1617, 0.1284, 0.1071, 0.2036, 0.02175, 0.1758, 0.1089, 0.05584, 0.1089, 0.4442, 0.1089, 0.4442, 0.1089, 0.4442, 0.1089, 0.4442, 0.1071, 0.2964, 0.1617, 0.3716, 0.1089, 0.4442, 0.02175, 0.3242, 0.4783, 0.1758, 0.3929, 0.2036, 0.3929, 0.2036, 0.4783, 0.1758, 0.3383, 0.3716, 0.3929, 0.2964, 0.4783, 0.3242, 0.3911, 0.4442, 0.3929, 0.2036, 0.3383, 0.1284, 0.3911, 0.05584, 0.4783, 0.1758, 0.25, 0.09971, 0.1617, 0.1284, 0.1089, 0.05584, 0.25, 0.01, 0.1071, 0.2036, 0.1071, 0.2964, 0.02175, 0.3242, 0.02175, 0.1758, 0.1617, 0.3716, 0.25, 0.4003, 0.25, 0.49, 0.1089, 0.4442, 0.02175, 0.1758, 0.02175, 0.3242, 0.02175, 0.3242, 0.02175, 0.1758, 0.3383, 0.3716, 0.3929, 0.2964, 0.3929, 0.2964, 0.3383, 0.3716, 0.1617, 0.1284, 0.1089, 0.05584, 0.1089, 0.05584, 0.1617, 0.1284, 0.1617, 0.3716, 0.25, 0.4003, 0.25, 0.4003, 0.1617, 0.3716, 0.25, 0.01, 0.25, 0.01, 0.25, 0.01, 0.25, 0.01, 0.02175, 0.1758, 0.1071, 0.2036, 0.1071, 0.2036, 0.02175, 0.1758, 0.25, 0.4003, 0.25, 0.49, 0.25, 0.49, 0.25, 0.4003, 0.3929, 0.2036, 0.3383, 0.1284, 0.3383, 0.1284, 0.3929, 0.2036, 0.1071, 0.2964, 0.02175, 0.3242, 0.02175, 0.3242, 0.1071, 0.2964, 0.6, 1.0, 0.6, 0.961, 0.6, 0.961, 0.6, 1.0, 0.3911, 0.4442, 0.3383, 0.3716, 0.3383, 0.3716, 0.3911, 0.4442, 0.1089, 0.4442, 0.1617, 0.3716, 0.1617, 0.3716, 0.1089, 0.4442, 0.3911, 0.4442, 0.4783, 0.3242, 0.4783, 0.3242, 0.3911, 0.4442, 0.3929, 0.2964, 0.4783, 0.3242, 0.4783, 0.3242, 0.3929, 0.2964, 0.25, 0.09971, 0.1617, 0.1284, 0.1617, 0.1284, 0.25, 0.09971, 0.1, 0.8073, 0.1, 0.961, -7.451e-08, 0.961, -7.451e-08, 0.8073, 0.2, 0.8073, 0.2, 0.961, 0.1, 0.961, 0.1, 0.8073, 0.3, 0.8073, 0.3, 0.961, 0.2, 0.961, 0.2, 0.8073, 0.4, 0.8073, 0.4, 0.961, 0.3, 0.961, 0.3, 0.8073, 0.5, 0.8073, 0.5, 0.961, 0.4, 0.961, 0.4, 0.8073, 0.6, 0.8073, 0.6, 0.961, 0.5, 0.961, 0.5, 0.8073, 0.7, 0.8073, 0.7, 0.961, 0.6, 0.961, 0.6, 0.8073, 0.8, 0.8073, 0.8, 0.961, 0.7, 0.961, 0.7, 0.8073, 0.9, 0.8073, 0.9, 0.961, 0.8, 0.961, 0.8, 0.8073, 1.0, 0.8073, 1.0, 0.961, 0.9, 0.961, 0.9, 0.8073, 0.3, 0.961, 0.3, 1.0, 0.2, 1.0, 0.2, 0.961, 0.2, 1.0, 0.3, 1.0, 0.3, 1.0, 0.2, 1.0, 0.2, 0.961, 0.3, 0.961, 0.3, 0.961, 0.2, 0.961, 0.02175, 0.1758, 0.02175, 0.1758, 0.02175, 0.1758, 0.02175, 0.1758, 0.2, 1.0, 0.2, 0.961, 0.2, 0.961, 0.2, 1.0, 0.02175, 0.3242, 0.02175, 0.3242, 0.02175, 0.3242, 0.02175, 0.3242, 0.5, 0.961, 0.5, 1.0, 0.4, 1.0, 0.4, 0.961, 0.4, 1.0, 0.5, 1.0, 0.5, 1.0, 0.4, 1.0, 0.5, 0.961, 0.5, 1.0, 0.5, 1.0, 0.5, 0.961, 0.4, 0.961, 0.5, 0.961, 0.5, 0.961, 0.4, 0.961, 0.4, 1.0, 0.4, 0.961, 0.4, 0.961, 0.4, 1.0, 0.25, 0.01, 0.1089, 0.05584, 0.1089, 0.05584, 0.25, 0.01, 0.7, 0.961, 0.7, 1.0, 0.6, 1.0, 0.6, 0.961, 0.6, 1.0, 0.7, 1.0, 0.7, 1.0, 0.6, 1.0, 0.4783, 0.1758, 0.3911, 0.05584, 0.3911, 0.05584, 0.4783, 0.1758, 0.4783, 0.1758, 0.4783, 0.1758, 0.4783, 0.1758, 0.4783, 0.1758, 0.7, 0.961, 0.7, 1.0, 0.7, 1.0, 0.7, 0.961, 0.3911, 0.05584, 0.3911, 0.05584, 0.3911, 0.05584, 0.3911, 0.05584, 0.9, 0.961, 0.9, 1.0, 0.8, 1.0, 0.8, 0.961, 0.8, 1.0, 0.9, 1.0, 0.9, 1.0, 0.8, 1.0, 0.3911, 0.4442, 0.3911, 0.4442, 0.3911, 0.4442, 0.3911, 0.4442, 0.8, 0.961, 0.9, 0.961, 0.9, 0.961, 0.8, 0.961, 0.9, 0.961, 0.9, 1.0, 0.9, 1.0, 0.9, 0.961, 0.4783, 0.3242, 0.4783, 0.3242, 0.4783, 0.3242, 0.4783, 0.3242, 0.1, 0.961, 0.1, 1.0, -7.451e-08, 1.0, -7.451e-08, 0.961, -7.451e-08, 1.0, 0.1, 1.0, 0.1, 1.0, -7.451e-08, 1.0, 0.1, 0.961, 0.1, 1.0, 0.1, 1.0, 0.1, 0.961, 0.25, 0.49, 0.25, 0.49, 0.25, 0.49, 0.25, 0.49, -7.451e-08, 0.961, 0.1, 0.961, 0.1, 0.961, -7.451e-08, 0.961, 0.1089, 0.4442, 0.25, 0.49, 0.25, 0.49, 0.1089, 0.4442, 0.3383, 0.3716, 0.25, 0.4003, 0.1617, 0.3716, 0.1071, 0.2964, 0.1071, 0.2036, 0.1617, 0.1284, 0.25, 0.09971, 0.3383, 0.1284, 0.3929, 0.2036, 0.3929, 0.2964, 0.1617, 0.1284, 0.25, 0.09971, 0.25, 0.09971, 0.1617, 0.1284, 0.3929, 0.2036, 0.3929, 0.2964, 0.3929, 0.2964, 0.3929, 0.2036, 0.25, 0.4003, 0.1617, 0.3716, 0.1617, 0.3716, 0.25, 0.4003, 0.1071, 0.2036, 0.1617, 0.1284, 0.1617, 0.1284, 0.1071, 0.2036, 0.3383, 0.1284, 0.3929, 0.2036, 0.3929, 0.2036, 0.3383, 0.1284, 0.3383, 0.3716, 0.25, 0.4003, 0.25, 0.4003, 0.3383, 0.3716, 0.1071, 0.2964, 0.1071, 0.2036, 0.1071, 0.2036, 0.1071, 0.2964, 0.25, 0.09971, 0.3383, 0.1284, 0.3383, 0.1284, 0.25, 0.09971, 0.3929, 0.2964, 0.3383, 0.3716, 0.3383, 0.3716, 0.3929, 0.2964, 1.0, 0.6024, 1.0, 0.6537, 0.9, 0.6537, 0.9, 0.6024, 0.9, 0.6537, 1.0, 0.6537, 1.0, 0.6537, 0.9, 0.6537, 0.9, 0.6024, 0.9, 0.6537, 0.8, 0.6537, 0.8, 0.6024, 0.7, 0.8073, 0.6, 0.8073, 0.6, 0.8073, 0.7, 0.8073, 0.8, 0.6024, 0.8, 0.6537, 0.7, 0.6537, 0.7, 0.6024, 0.2, 0.6537, 0.3, 0.6537, 0.3, 0.6537, 0.2, 0.6537, 0.7, 0.6024, 0.7, 0.6537, 0.6, 0.6537, 0.6, 0.6024, 0.6, 0.6537, 0.7, 0.6537, 0.7, 0.6537, 0.6, 0.6537, 0.6, 0.6024, 0.6, 0.6537, 0.5, 0.6537, 0.5, 0.6024, 0.4, 0.8073, 0.3, 0.8073, 0.3, 0.8073, 0.4, 0.8073, 0.5, 0.6024, 0.5, 0.6537, 0.4, 0.6537, 0.4, 0.6024, 0.8, 0.8073, 0.7, 0.8073, 0.7, 0.8073, 0.8, 0.8073, 0.4, 0.6024, 0.4, 0.6537, 0.3, 0.6537, 0.3, 0.6024, 0.3, 0.6537, 0.4, 0.6537, 0.4, 0.6537, 0.3, 0.6537, 0.3, 0.6024, 0.3, 0.6537, 0.2, 0.6537, 0.2, 0.6024, 0.1, 0.8073, -7.451e-08, 0.8073, -7.451e-08, 0.8073, 0.1, 0.8073, 0.2, 0.6024, 0.2, 0.6537, 0.1, 0.6537, 0.1, 0.6024, 0.7, 0.6537, 0.8, 0.6537, 0.8, 0.6537, 0.7, 0.6537, 0.1, 0.6024, 0.1, 0.6537, -7.451e-08, 0.6537, -7.451e-08, 0.6024, 0.5, 0.8073, 0.4, 0.8073, 0.4, 0.8073, 0.5, 0.8073, 1.0, 0.6537, 1.0, 0.8073, 0.9, 0.8073, 0.9, 0.6537, 0.9, 0.6537, 0.9, 0.8073, 0.8, 0.8073, 0.8, 0.6537, 0.8, 0.6537, 0.8, 0.8073, 0.7, 0.8073, 0.7, 0.6537, 0.7, 0.6537, 0.7, 0.8073, 0.6, 0.8073, 0.6, 0.6537, 0.6, 0.6537, 0.6, 0.8073, 0.5, 0.8073, 0.5, 0.6537, 0.5, 0.6537, 0.5, 0.8073, 0.4, 0.8073, 0.4, 0.6537, 0.4, 0.6537, 0.4, 0.8073, 0.3, 0.8073, 0.3, 0.6537, 0.3, 0.6537, 0.3, 0.8073, 0.2, 0.8073, 0.2, 0.6537, 0.2, 0.6537, 0.2, 0.8073, 0.1, 0.8073, 0.1, 0.6537, 0.1, 0.6537, 0.1, 0.8073, -7.451e-08, 0.8073, -7.451e-08, 0.6537, 0.3, 0.8073, 0.2, 0.8073, 0.2, 0.8073, 0.3, 0.8073, 0.5, 0.6537, 0.6, 0.6537, 0.6, 0.6537, 0.5, 0.6537, 1.0, 0.8073, 0.9, 0.8073, 0.9, 0.8073, 1.0, 0.8073, 0.1, 0.6537, 0.2, 0.6537, 0.2, 0.6537, 0.1, 0.6537, 0.6, 0.8073, 0.5, 0.8073, 0.5, 0.8073, 0.6, 0.8073, 0.8, 0.6537, 0.9, 0.6537, 0.9, 0.6537, 0.8, 0.6537, 0.2, 0.8073, 0.1, 0.8073, 0.1, 0.8073, 0.2, 0.8073, 0.4, 0.6537, 0.5, 0.6537, 0.5, 0.6537, 0.4, 0.6537, 0.9, 0.8073, 0.8, 0.8073, 0.8, 0.8073, 0.9, 0.8073, -7.451e-08, 0.6537, 0.1, 0.6537, 0.1, 0.6537, -7.451e-08, 0.6537, 0.1, 0.5, 0.1, 0.5512, -7.451e-08, 0.5512, -7.451e-08, 0.5, 0.8, 0.5512, 0.9, 0.5512, 0.9, 0.5512, 0.8, 0.5512, 0.2, 0.5, 0.2, 0.5512, 0.1, 0.5512, 0.1, 0.5, 0.1, 0.6024, -7.451e-08, 0.6024, -7.451e-08, 0.6024, 0.1, 0.6024, 0.3, 0.5, 0.3, 0.5512, 0.2, 0.5512, 0.2, 0.5, 0.4, 0.5512, 0.5, 0.5512, 0.5, 0.5512, 0.4, 0.5512, 0.4, 0.5, 0.4, 0.5512, 0.3, 0.5512, 0.3, 0.5, 0.8, 0.6024, 0.7, 0.6024, 0.7, 0.6024, 0.8, 0.6024, 0.5, 0.5, 0.5, 0.5512, 0.4, 0.5512, 0.4, 0.5, -7.451e-08, 0.5512, 0.1, 0.5512, 0.1, 0.5512, -7.451e-08, 0.5512, 0.6, 0.5, 0.6, 0.5512, 0.5, 0.5512, 0.5, 0.5, 0.4, 0.6024, 0.3, 0.6024, 0.3, 0.6024, 0.4, 0.6024, 0.7, 0.5, 0.7, 0.5512, 0.6, 0.5512, 0.6, 0.5, 0.7, 0.5512, 0.8, 0.5512, 0.8, 0.5512, 0.7, 0.5512, 0.8, 0.5, 0.8, 0.5512, 0.7, 0.5512, 0.7, 0.5, 0.3, 0.5512, 0.4, 0.5512, 0.4, 0.5512, 0.3, 0.5512, 0.9, 0.5, 0.9, 0.5512, 0.8, 0.5512, 0.8, 0.5, 0.7, 0.6024, 0.6, 0.6024, 0.6, 0.6024, 0.7, 0.6024, 1.0, 0.5, 1.0, 0.5512, 0.9, 0.5512, 0.9, 0.5, 0.3, 0.6024, 0.2, 0.6024, 0.2, 0.6024, 0.3, 0.6024, 0.1, 0.5512, 0.1, 0.6024, -7.451e-08, 0.6024, -7.451e-08, 0.5512, 0.2, 0.5512, 0.2, 0.6024, 0.1, 0.6024, 0.1, 0.5512, 0.3, 0.5512, 0.3, 0.6024, 0.2, 0.6024, 0.2, 0.5512, 0.4, 0.5512, 0.4, 0.6024, 0.3, 0.6024, 0.3, 0.5512, 0.5, 0.5512, 0.5, 0.6024, 0.4, 0.6024, 0.4, 0.5512, 0.6, 0.5512, 0.6, 0.6024, 0.5, 0.6024, 0.5, 0.5512, 0.7, 0.5512, 0.7, 0.6024, 0.6, 0.6024, 0.6, 0.5512, 0.8, 0.5512, 0.8, 0.6024, 0.7, 0.6024, 0.7, 0.5512, 0.9, 0.5512, 0.9, 0.6024, 0.8, 0.6024, 0.8, 0.5512, 1.0, 0.5512, 1.0, 0.6024, 0.9, 0.6024, 0.9, 0.5512, 0.5, 0.6024, 0.4, 0.6024, 0.4, 0.6024, 0.5, 0.6024, 0.1, 0.5512, 0.2, 0.5512, 0.2, 0.5512, 0.1, 0.5512, 0.9, 0.6024, 0.8, 0.6024, 0.8, 0.6024, 0.9, 0.6024, 0.5, 0.5512, 0.6, 0.5512, 0.6, 0.5512, 0.5, 0.5512, 0.2, 0.6024, 0.1, 0.6024, 0.1, 0.6024, 0.2, 0.6024, 0.9, 0.5512, 1.0, 0.5512, 1.0, 0.5512, 0.9, 0.5512, 0.6, 0.6024, 0.5, 0.6024, 0.5, 0.6024, 0.6, 0.6024, 0.2, 0.5512, 0.3, 0.5512, 0.3, 0.5512, 0.2, 0.5512, 1.0, 0.6024, 0.9, 0.6024, 0.9, 0.6024, 1.0, 0.6024, 0.6, 0.5512, 0.7, 0.5512, 0.7, 0.5512, 0.6, 0.5512, 0.375, 0.0, 0.625, 0.0, 0.625, 0.25, 0.375, 0.25, 0.375, 0.25, 0.625, 0.25, 0.625, 0.5, 0.375, 0.5, 0.375, 0.5, 0.625, 0.5, 0.625, 0.75, 0.375, 0.75, 0.375, 0.75, 0.625, 0.75, 0.625, 1.0, 0.375, 1.0, 0.125, 0.5, 0.375, 0.5, 0.375, 0.75, 0.125, 0.75, 0.625, 0.5, 0.875, 0.5, 0.875, 0.75, 0.625, 0.75, 0.375, 0.0, 0.625, 0.0, 0.625, 0.25, 0.375, 0.25, 0.375, 0.25, 0.625, 0.25, 0.625, 0.5, 0.375, 0.5, 0.375, 0.5, 0.625, 0.5, 0.625, 0.75, 0.375, 0.75, 0.375, 0.75, 0.625, 0.75, 0.625, 1.0, 0.375, 1.0, 0.125, 0.5, 0.375, 0.5, 0.375, 0.75, 0.125, 0.75, 0.625, 0.5, 0.875, 0.5, 0.875, 0.75, 0.625, 0.75, 0.375, 0.0, 0.625, 0.0, 0.625, 0.25, 0.375, 0.25, 0.375, 0.25, 0.625, 0.25, 0.625, 0.5, 0.375, 0.5, 0.375, 0.5, 0.625, 0.5, 0.625, 0.75, 0.375, 0.75, 0.375, 0.75, 0.625, 0.75, 0.625, 1.0, 0.375, 1.0, 0.125, 0.5, 0.375, 0.5, 0.375, 0.75, 0.125, 0.75, 0.625, 0.5, 0.875, 0.5, 0.875, 0.75, 0.625, 0.75, 0.375, 0.0, 0.625, 0.0, 0.625, 0.25, 0.375, 0.25, 0.375, 0.25, 0.625, 0.25, 0.625, 0.5, 0.375, 0.5, 0.375, 0.5, 0.625, 0.5, 0.625, 0.75, 0.375, 0.75, 0.375, 0.75, 0.625, 0.75, 0.625, 1.0, 0.375, 1.0, 0.125, 0.5, 0.375, 0.5, 0.375, 0.75, 0.125, 0.75, 0.625, 0.5, 0.875, 0.5, 0.875, 0.75, 0.625, 0.75, 0.375, 0.0, 0.625, 0.0, 0.625, 0.25, 0.375, 0.25, 0.375, 0.25, 0.625, 0.25, 0.625, 0.5, 0.375, 0.5, 0.375, 0.5, 0.625, 0.5, 0.625, 0.75, 0.375, 0.75, 0.375, 0.75, 0.625, 0.75, 0.625, 1.0, 0.375, 1.0, 0.125, 0.5, 0.375, 0.5, 0.375, 0.75, 0.125, 0.75, 0.625, 0.5, 0.875, 0.5, 0.875, 0.75, 0.625, 0.75, 0.375, 0.0, 0.625, 0.0, 0.625, 0.25, 0.375, 0.25, 0.375, 0.25, 0.625, 0.25, 0.625, 0.5, 0.375, 0.5, 0.375, 0.5, 0.625, 0.5, 0.625, 0.75, 0.375, 0.75, 0.375, 0.75, 0.625, 0.75, 0.625, 1.0, 0.375, 1.0, 0.125, 0.5, 0.375, 0.5, 0.375, 0.75, 0.125, 0.75, 0.625, 0.5, 0.875, 0.5, 0.875, 0.75, 0.625, 0.75, 0.375, 0.0, 0.625, 0.0, 0.625, 0.25, 0.375, 0.25, 0.375, 0.25, 0.625, 0.25, 0.625, 0.5, 0.375, 0.5, 0.375, 0.5, 0.625, 0.5, 0.625, 0.75, 0.375, 0.75, 0.375, 0.75, 0.625, 0.75, 0.625, 1.0, 0.375, 1.0, 0.125, 0.5, 0.375, 0.5, 0.375, 0.75, 0.125, 0.75, 0.625, 0.5, 0.875, 0.5, 0.875, 0.75, 0.625, 0.75, 0.375, 0.0, 0.625, 0.0, 0.625, 0.25, 0.375, 0.25, 0.375, 0.25, 0.625, 0.25, 0.625, 0.5, 0.375, 0.5, 0.375, 0.5, 0.625, 0.5, 0.625, 0.75, 0.375, 0.75, 0.375, 0.75, 0.625, 0.75, 0.625, 1.0, 0.375, 1.0, 0.125, 0.5, 0.375, 0.5, 0.375, 0.75, 0.125, 0.75, 0.625, 0.5, 0.875, 0.5, 0.875, 0.75, 0.625, 0.75, 0.375, 0.0, 0.625, 0.0, 0.625, 0.25, 0.375, 0.25, 0.375, 0.25, 0.625, 0.25, 0.625, 0.5, 0.375, 0.5, 0.375, 0.5, 0.625, 0.5, 0.625, 0.75, 0.375, 0.75, 0.375, 0.75, 0.625, 0.75, 0.625, 1.0, 0.375, 1.0, 0.125, 0.5, 0.375, 0.5, 0.375, 0.75, 0.125, 0.75, 0.625, 0.5, 0.875, 0.5, 0.875, 0.75, 0.625, 0.75, 0.375, 0.0, 0.625, 0.0, 0.625, 0.25, 0.375, 0.25, 0.375, 0.25, 0.625, 0.25, 0.625, 0.5, 0.375, 0.5, 0.375, 0.5, 0.625, 0.5, 0.625, 0.75, 0.375, 0.75, 0.375, 0.75, 0.625, 0.75, 0.625, 1.0, 0.375, 1.0, 0.125, 0.5, 0.375, 0.5, 0.375, 0.75, 0.125, 0.75, 0.625, 0.5, 0.875, 0.5, 0.875, 0.75, 0.625, 0.75, 0.375, 0.0, 0.625, 0.0, 0.625, 0.25, 0.375, 0.25, 0.375, 0.25, 0.625, 0.25, 0.625, 0.5, 0.375, 0.5, 0.375, 0.5, 0.625, 0.5, 0.625, 0.75, 0.375, 0.75, 0.375, 0.75, 0.625, 0.75, 0.625, 1.0, 0.375, 1.0, 0.125, 0.5, 0.375, 0.5, 0.375, 0.75, 0.125, 0.75, 0.625, 0.5, 0.875, 0.5, 0.875, 0.75, 0.625, 0.75, 0.375, 0.0, 0.625, 0.0, 0.625, 0.25, 0.375, 0.25, 0.375, 0.25, 0.625, 0.25, 0.625, 0.5, 0.375, 0.5, 0.375, 0.5, 0.625, 0.5, 0.625, 0.75, 0.375, 0.75, 0.375, 0.75, 0.625, 0.75, 0.625, 1.0, 0.375, 1.0, 0.125, 0.5, 0.375, 0.5, 0.375, 0.75, 0.125, 0.75, 0.625, 0.5, 0.875, 0.5, 0.875, 0.75, 0.625, 0.75, 0.375, 0.0, 0.625, 0.0, 0.625, 0.25, 0.375, 0.25, 0.375, 0.25, 0.625, 0.25, 0.625, 0.5, 0.375, 0.5, 0.375, 0.5, 0.625, 0.5, 0.625, 0.75, 0.375, 0.75, 0.375, 0.75, 0.625, 0.75, 0.625, 1.0, 0.375, 1.0, 0.125, 0.5, 0.375, 0.5, 0.375, 0.75, 0.125, 0.75, 0.625, 0.5, 0.875, 0.5, 0.875, 0.75, 0.625, 0.75, 0.375, 0.0, 0.375, 0.25, 0.625, 0.25, 0.625, 0.0, 0.375, 0.25, 0.375, 0.5, 0.625, 0.5, 0.625, 0.25, 0.375, 0.5, 0.375, 0.75, 0.625, 0.75, 0.625, 0.5, 0.375, 0.75, 0.375, 1.0, 0.625, 1.0, 0.625, 0.75, 0.125, 0.5, 0.125, 0.75, 0.375, 0.75, 0.375, 0.5, 0.625, 0.5, 0.625, 0.75, 0.875, 0.75, 0.875, 0.5, 0.375, 0.0, 0.375, 0.25, 0.625, 0.25, 0.625, 0.0, 0.375, 0.25, 0.375, 0.5, 0.625, 0.5, 0.625, 0.25, 0.375, 0.5, 0.375, 0.75, 0.625, 0.75, 0.625, 0.5, 0.375, 0.75, 0.375, 1.0, 0.625, 1.0, 0.625, 0.75, 0.125, 0.5, 0.125, 0.75, 0.375, 0.75, 0.375, 0.5, 0.625, 0.5, 0.625, 0.75, 0.875, 0.75, 0.875, 0.5, 0.375, 0.0, 0.375, 0.25, 0.625, 0.25, 0.625, 0.0, 0.375, 0.25, 0.375, 0.5, 0.625, 0.5, 0.625, 0.25, 0.375, 0.5, 0.375, 0.75, 0.625, 0.75, 0.625, 0.5, 0.375, 0.75, 0.375, 1.0, 0.625, 1.0, 0.625, 0.75, 0.125, 0.5, 0.125, 0.75, 0.375, 0.75, 0.375, 0.5, 0.625, 0.5, 0.625, 0.75, 0.875, 0.75, 0.875, 0.5, 0.375, 0.0, 0.375, 0.25, 0.625, 0.25, 0.625, 0.0, 0.375, 0.25, 0.375, 0.5, 0.625, 0.5, 0.625, 0.25, 0.375, 0.5, 0.375, 0.75, 0.625, 0.75, 0.625, 0.5, 0.375, 0.75, 0.375, 1.0, 0.625, 1.0, 0.625, 0.75, 0.125, 0.5, 0.125, 0.75, 0.375, 0.75, 0.375, 0.5, 0.625, 0.5, 0.625, 0.75, 0.875, 0.75, 0.875, 0.5, 0.375, 0.0, 0.375, 0.25, 0.625, 0.25, 0.625, 0.0, 0.375, 0.25, 0.375, 0.5, 0.625, 0.5, 0.625, 0.25, 0.375, 0.5, 0.375, 0.75, 0.625, 0.75, 0.625, 0.5, 0.375, 0.75, 0.375, 1.0, 0.625, 1.0, 0.625, 0.75, 0.125, 0.5, 0.125, 0.75, 0.375, 0.75, 0.375, 0.5, 0.625, 0.5, 0.625, 0.75, 0.875, 0.75, 0.875, 0.5, 0.375, 0.0, 0.375, 0.25, 0.625, 0.25, 0.625, 0.0, 0.375, 0.25, 0.375, 0.5, 0.625, 0.5, 0.625, 0.25, 0.375, 0.5, 0.375, 0.75, 0.625, 0.75, 0.625, 0.5, 0.375, 0.75, 0.375, 1.0, 0.625, 1.0, 0.625, 0.75, 0.125, 0.5, 0.125, 0.75, 0.375, 0.75, 0.375, 0.5, 0.625, 0.5, 0.625, 0.75, 0.875, 0.75, 0.875, 0.5, 0.375, 0.0, 0.375, 0.25, 0.625, 0.25, 0.625, 0.0, 0.375, 0.25, 0.375, 0.5, 0.625, 0.5, 0.625, 0.25, 0.375, 0.5, 0.375, 0.75, 0.625, 0.75, 0.625, 0.5, 0.375, 0.75, 0.375, 1.0, 0.625, 1.0, 0.625, 0.75, 0.125, 0.5, 0.125, 0.75, 0.375, 0.75, 0.375, 0.5, 0.625, 0.5, 0.625, 0.75, 0.875, 0.75, 0.875, 0.5, 0.375, 0.0, 0.375, 0.25, 0.625, 0.25, 0.625, 0.0, 0.375, 0.25, 0.375, 0.5, 0.625, 0.5, 0.625, 0.25, 0.375, 0.5, 0.375, 0.75, 0.625, 0.75, 0.625, 0.5, 0.375, 0.75, 0.375, 1.0, 0.625, 1.0, 0.625, 0.75, 0.125, 0.5, 0.125, 0.75, 0.375, 0.75, 0.375, 0.5, 0.625, 0.5, 0.625, 0.75, 0.875, 0.75, 0.875, 0.5, 0.375, 0.0, 0.375, 0.25, 0.625, 0.25, 0.625, 0.0, 0.375, 0.25, 0.375, 0.5, 0.625, 0.5, 0.625, 0.25, 0.375, 0.5, 0.375, 0.75, 0.625, 0.75, 0.625, 0.5, 0.375, 0.75, 0.375, 1.0, 0.625, 1.0, 0.625, 0.75, 0.125, 0.5, 0.125, 0.75, 0.375, 0.75, 0.375, 0.5, 0.625, 0.5, 0.625, 0.75, 0.875, 0.75, 0.875, 0.5, 0.375, 0.0, 0.375, 0.25, 0.625, 0.25, 0.625, 0.0, 0.375, 0.25, 0.375, 0.5, 0.625, 0.5, 0.625, 0.25, 0.375, 0.5, 0.375, 0.75, 0.625, 0.75, 0.625, 0.5, 0.375, 0.75, 0.375, 1.0, 0.625, 1.0, 0.625, 0.75, 0.125, 0.5, 0.125, 0.75, 0.375, 0.75, 0.375, 0.5, 0.625, 0.5, 0.625, 0.75, 0.875, 0.75, 0.875, 0.5, 0.375, 0.0, 0.375, 0.25, 0.625, 0.25, 0.625, 0.0, 0.375, 0.25, 0.375, 0.5, 0.625, 0.5, 0.625, 0.25, 0.375, 0.5, 0.375, 0.75, 0.625, 0.75, 0.625, 0.5, 0.375, 0.75, 0.375, 1.0, 0.625, 1.0, 0.625, 0.75, 0.125, 0.5, 0.125, 0.75, 0.375, 0.75, 0.375, 0.5, 0.625, 0.5, 0.625, 0.75, 0.875, 0.75, 0.875, 0.5, 0.375, 0.0, 0.375, 0.25, 0.625, 0.25, 0.625, 0.0, 0.375, 0.25, 0.375, 0.5, 0.625, 0.5, 0.625, 0.25, 0.375, 0.5, 0.375, 0.75, 0.625, 0.75, 0.625, 0.5, 0.375, 0.75, 0.375, 1.0, 0.625, 1.0, 0.625, 0.75, 0.125, 0.5, 0.125, 0.75, 0.375, 0.75, 0.375, 0.5, 0.625, 0.5, 0.625, 0.75, 0.875, 0.75, 0.875, 0.5, 0.375, 0.0, 0.375, 0.25, 0.625, 0.25, 0.625, 0.0, 0.375, 0.25, 0.375, 0.5, 0.625, 0.5, 0.625, 0.25, 0.375, 0.5, 0.375, 0.75, 0.625, 0.75, 0.625, 0.5, 0.375, 0.75, 0.375, 1.0, 0.625, 1.0, 0.625, 0.75, 0.125, 0.5, 0.125, 0.75, 0.375, 0.75, 0.375, 0.5, 0.625, 0.5, 0.625, 0.75, 0.875, 0.75, 0.875, 0.5])
me_cylinder_002.materials.append(mat_tower)
me_cylinder_002.materials.append(mat_oak)
me_cylinder_002.materials.append(mat_rockmaterial)
me_cylinder_002.update()

# ---- objects
ob_pinetree = bpy.data.objects.new('PineTree', me_cylinder_001)
ob_rock01 = bpy.data.objects.new('Rock01', me_icosphere)
ob_rock02 = bpy.data.objects.new('Rock02', me_icosphere_001)
ob_cylinder = bpy.data.objects.new('Cylinder', me_cylinder_002)

# ---- transforms, parenting, visibility, modifiers, constraints
ob_pinetree.location = (0.0, 0.0, 0.0)
ob_rock01.location = (0.0, 0.0, 0.0)
ob_rock02.location = (0.0, 0.0, 0.0)
ob_cylinder.location = (0.0, 0.0, 0.0)

# ---- collection membership
col_collection.objects.link(ob_pinetree)
col_collection.objects.link(ob_rock01)
col_collection.objects.link(ob_rock02)
col_collection.objects.link(ob_cylinder)

# ---- scene / render settings (as saved in the file)
scene.frame_start = 1; scene.frame_end = 250; scene.frame_set(1)
scene.render.engine = 'BLENDER_EEVEE_NEXT'
scene.cycles.sampling_pattern = 'TABULATED_SOBOL'
scene.eevee.ray_tracing_options.trace_max_roughness = 0.0
bpy.context.view_layer.update()

# ---- added for rendering (the .blend has no active camera and no usable light): camera, sun
cam_auto = bpy.data.cameras.new('AutoCamera')
cam_auto.lens = 50.0
cam_auto.sensor_width = 36.0
cam_auto.clip_end = 1000.0
ob_auto_camera = bpy.data.objects.new('AutoCamera', cam_auto)
scene.collection.objects.link(ob_auto_camera)
ob_auto_camera.location = (8.40363, -10.2213, 9.99722)
ob_auto_camera.rotation_euler = (1.09748, -7.21219e-08, 0.694738)
scene.camera = ob_auto_camera
light_auto_sun = bpy.data.lights.new('AutoSun', 'SUN')
light_auto_sun.energy = 3.0
light_auto_sun.angle = 0.0523599
ob_auto_sun = bpy.data.objects.new('AutoSun', light_auto_sun)
scene.collection.objects.link(ob_auto_sun)
ob_auto_sun.rotation_euler = (0.872665, 0.174533, 0.523599)
bpy.context.view_layer.update()
